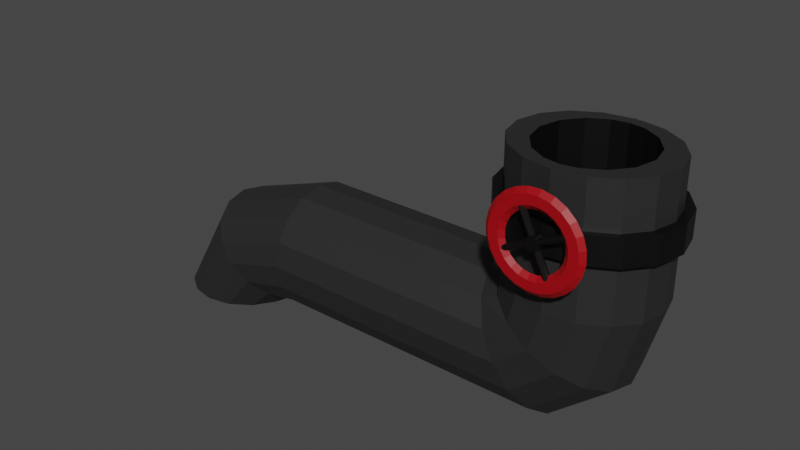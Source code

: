 # Source: pipe_curved.blend  (saved by Blender 2.80.75; exported with 4.5.12 LTS)
import bpy
from mathutils import Matrix  # noqa: F401  (used for matrix-valued properties, if any)

bpy.ops.wm.read_factory_settings(use_empty=True)
scene = bpy.context.scene
scene.name = 'Scene'

# ---- collections
col_collection = bpy.data.collections.new('Collection'); scene.collection.children.link(col_collection)

# ---- materials (node trees are filled in below, after node groups)
mat_material_001 = bpy.data.materials.new('Material.001')
mat_material_001.use_transparent_shadow = False
mat_material_002 = bpy.data.materials.new('Material.002')
mat_material_002.use_transparent_shadow = False
mat_material_003 = bpy.data.materials.new('Material.003')
mat_material_003.use_transparent_shadow = False
mat_material_004 = bpy.data.materials.new('Material.004')
mat_material_004.use_transparent_shadow = False
mat_material_005 = bpy.data.materials.new('Material.005')
mat_material_005.use_transparent_shadow = False
mat_material_006 = bpy.data.materials.new('Material.006')
mat_material_006.use_transparent_shadow = False

# ---- material node trees
mat_material_001.use_nodes = True; mat_material_001.node_tree.nodes.clear()
_N = mat_material_001.node_tree.nodes; _L = mat_material_001.node_tree.links
n0 = _N.new('ShaderNodeOutputMaterial'); n0.name = 'Material Output'; n0.location = (300, 300)
n1 = _N.new('ShaderNodeBsdfPrincipled'); n1.name = 'Principled BSDF'; n1.location = (10, 300)
n1.distribution = 'GGX'
n1.subsurface_method = 'BURLEY'
n1.inputs[0].default_value = (0.0331, 0.0331, 0.0331, 1.0)
n1.inputs[1].default_value = 0.3434
n1.inputs[3].default_value = 1.45
n1.inputs[27].default_value = (0.0, 0.0, 0.0, 1.0)
n1.inputs[28].default_value = 1.0
_L.new(n1.outputs[0], n0.inputs[0])
n0.is_active_output = True
mat_material_002.use_nodes = True; mat_material_002.node_tree.nodes.clear()
_N = mat_material_002.node_tree.nodes; _L = mat_material_002.node_tree.links
n0 = _N.new('ShaderNodeOutputMaterial'); n0.name = 'Material Output'; n0.location = (300, 300)
n1 = _N.new('ShaderNodeBsdfPrincipled'); n1.name = 'Principled BSDF'; n1.location = (10, 300)
n1.distribution = 'GGX'
n1.subsurface_method = 'BURLEY'
n1.inputs[0].default_value = (0.0, 0.0, 0.0, 1.0)
n1.inputs[3].default_value = 1.45
n1.inputs[27].default_value = (0.0, 0.0, 0.0, 1.0)
n1.inputs[28].default_value = 1.0
_L.new(n1.outputs[0], n0.inputs[0])
n0.is_active_output = True
mat_material_003.use_nodes = True; mat_material_003.node_tree.nodes.clear()
_N = mat_material_003.node_tree.nodes; _L = mat_material_003.node_tree.links
n0 = _N.new('ShaderNodeOutputMaterial'); n0.name = 'Material Output'; n0.location = (300, 300)
n1 = _N.new('ShaderNodeBsdfPrincipled'); n1.name = 'Principled BSDF'; n1.location = (10, 300)
n1.distribution = 'GGX'
n1.subsurface_method = 'BURLEY'
n1.inputs[0].default_value = (0.0, 0.0, 0.0, 1.0)
n1.inputs[3].default_value = 1.45
n1.inputs[27].default_value = (0.0, 0.0, 0.0, 1.0)
n1.inputs[28].default_value = 1.0
_L.new(n1.outputs[0], n0.inputs[0])
n0.is_active_output = True
mat_material_004.use_nodes = True; mat_material_004.node_tree.nodes.clear()
_N = mat_material_004.node_tree.nodes; _L = mat_material_004.node_tree.links
n0 = _N.new('ShaderNodeOutputMaterial'); n0.name = 'Material Output'; n0.location = (300, 300)
n1 = _N.new('ShaderNodeBsdfPrincipled'); n1.name = 'Principled BSDF'; n1.location = (10, 300)
n1.distribution = 'GGX'
n1.subsurface_method = 'BURLEY'
n1.inputs[0].default_value = (0.3672, 0.0, 0.004225, 1.0)
n1.inputs[3].default_value = 1.45
n1.inputs[27].default_value = (0.0, 0.0, 0.0, 1.0)
n1.inputs[28].default_value = 1.0
_L.new(n1.outputs[0], n0.inputs[0])
n0.is_active_output = True
mat_material_005.use_nodes = True; mat_material_005.node_tree.nodes.clear()
_N = mat_material_005.node_tree.nodes; _L = mat_material_005.node_tree.links
n0 = _N.new('ShaderNodeOutputMaterial'); n0.name = 'Material Output'; n0.location = (300, 300)
n1 = _N.new('ShaderNodeBsdfPrincipled'); n1.name = 'Principled BSDF'; n1.location = (10, 300)
n1.distribution = 'GGX'
n1.subsurface_method = 'BURLEY'
n1.inputs[0].default_value = (0.0, 0.0, 0.0, 1.0)
n1.inputs[3].default_value = 1.45
n1.inputs[27].default_value = (0.0, 0.0, 0.0, 1.0)
n1.inputs[28].default_value = 1.0
_L.new(n1.outputs[0], n0.inputs[0])
n0.is_active_output = True
mat_material_006.use_nodes = True; mat_material_006.node_tree.nodes.clear()
_N = mat_material_006.node_tree.nodes; _L = mat_material_006.node_tree.links
n0 = _N.new('ShaderNodeOutputMaterial'); n0.name = 'Material Output'; n0.location = (300, 300)
n1 = _N.new('ShaderNodeBsdfPrincipled'); n1.name = 'Principled BSDF'; n1.location = (10, 300)
n1.distribution = 'GGX'
n1.subsurface_method = 'BURLEY'
n1.inputs[0].default_value = (0.0, 0.0, 0.0, 1.0)
n1.inputs[3].default_value = 1.45
n1.inputs[27].default_value = (0.0, 0.0, 0.0, 1.0)
n1.inputs[28].default_value = 1.0
_L.new(n1.outputs[0], n0.inputs[0])
n0.is_active_output = True

# ---- world
world_world = bpy.data.worlds.new('World'); scene.world = world_world
world_world.use_nodes = True; world_world.node_tree.nodes.clear()
_N = world_world.node_tree.nodes; _L = world_world.node_tree.links
n0 = _N.new('ShaderNodeOutputWorld'); n0.name = 'World Output'; n0.location = (300, 300)
n1 = _N.new('ShaderNodeBackground'); n1.name = 'Background'; n1.location = (10, 300)
n1.inputs[0].default_value = (0.05088, 0.05088, 0.05088, 1.0)
_L.new(n1.outputs[0], n0.inputs[0])
n0.is_active_output = True
world_world.color = (0.05088, 0.05088, 0.05088)
world_world.use_sun_shadow = False
world_world.sun_shadow_jitter_overblur = 0.0

# ---- meshes
me_cylinder = bpy.data.meshes.new('Cylinder')
me_cylinder.from_pydata([(0.0, 1.0, 1.0), (0.3827, 0.9239, 1.0), (0.7071, 0.7071, 1.0), (0.9239, 0.3827, 1.0), (1.0, -4.371e-08, 1.0), (0.9239, -0.3827, 1.0), (0.7071, -0.7071, 1.0), (0.3827, -0.9239, 1.0), (1.51e-07, -1.0, 1.0), (-0.3827, -0.9239, 1.0), (-0.7071, -0.7071, 1.0), (-0.9239, -0.3827, 1.0), (-1.0, 1.192e-08, 1.0), (-0.9239, 0.3827, 1.0), (-0.7071, 0.7071, 1.0), (-0.3827, 0.9239, 1.0), (0.3826, 0.9239, 1.483), (2.375e-07, 1.0, 1.374), (0.707, 0.7071, 1.576), (0.9238, 0.3827, 1.638), (0.9999, -6.791e-08, 1.66), (0.9238, -0.3827, 1.638), (0.707, -0.7071, 1.576), (0.3826, -0.9239, 1.483), (4.475e-07, -1.0, 1.374), (-0.3826, -0.9239, 1.264), (-0.707, -0.7071, 1.171), (-0.9238, -0.3827, 1.109), (-0.9999, 3.613e-08, 1.087), (-0.9238, 0.3827, 1.109), (-0.707, 0.7071, 1.171), (-0.3826, 0.9239, 1.264), (-0.1761, 0.9239, 1.83), (-0.4043, 1.0, 1.641), (0.01731, 0.7071, 1.99), (0.1466, 0.3827, 2.097), (0.1919, -2.259e-07, 2.134), (0.1466, -0.3827, 2.097), (0.01731, -0.7071, 1.99), (-0.1761, -0.9239, 1.83), (-0.4043, -1.0, 1.641), (-0.6324, -0.9239, 1.453), (-0.8259, -0.7071, 1.293), (-0.9551, -0.3827, 1.186), (-1.0, -1.338e-08, 1.148), (-0.9551, 0.3827, 1.186), (-0.8259, 0.7071, 1.293), (-0.6324, 0.9239, 1.453), (-1.019, 0.9239, 1.945), (-1.028, 1.0, 1.724), (-1.011, 0.7071, 2.132), (-1.006, 0.3827, 2.257), (-1.004, -3.602e-07, 2.3), (-1.006, -0.3827, 2.257), (-1.011, -0.7071, 2.132), (-1.019, -0.9239, 1.945), (-1.028, -1.0, 1.724), (-1.037, -0.9239, 1.504), (-1.044, -0.7071, 1.317), (-1.049, -0.3827, 1.192), (-1.051, 6.195e-09, 1.148), (-1.049, 0.3827, 1.192), (-1.044, 0.7071, 1.317), (-1.037, 0.9239, 1.504), (-2.968, 0.7795, 1.846), (-2.967, 0.8218, 1.724), (-2.968, 0.6193, 1.984), (-2.968, 0.3422, 2.091), (-2.968, -4.351e-07, 2.13), (-2.968, -0.3422, 2.091), (-2.968, -0.6193, 1.984), (-2.968, -0.7795, 1.846), (-2.967, -0.8218, 1.724), (-2.967, -0.7795, 1.601), (-2.967, -0.6193, 1.463), (-2.967, -0.3422, 1.356), (-2.967, -8.959e-08, 1.317), (-2.967, 0.3422, 1.356), (-2.967, 0.6193, 1.463), (-2.967, 0.7795, 1.601), (-2.968, 0.9239, 1.944), (-2.967, 1.0, 1.724), (-2.968, 0.7071, 2.131), (-2.968, 0.3827, 2.256), (-2.968, -4.377e-07, 2.3), (-2.968, -0.3827, 2.256), (-2.968, -0.7071, 2.131), (-2.968, -0.9239, 1.944), (-2.967, -1.0, 1.724), (-2.967, -0.9239, 1.503), (-2.967, -0.7071, 1.316), (-2.967, -0.3827, 1.191), (-2.967, -6.48e-08, 1.147), (-2.967, 0.3827, 1.191), (-2.967, 0.7071, 1.316), (-2.967, 0.9239, 1.503), (-1.252, 0.7795, 1.846), (-1.252, 0.8218, 1.724), (-1.252, 0.6193, 1.985), (-1.252, 0.3422, 2.091), (-1.252, -1.619e-07, 2.13), (-1.252, -0.3422, 2.091), (-1.252, -0.6193, 1.985), (-1.252, -0.7795, 1.846), (-1.252, -0.8218, 1.724), (-1.252, -0.7795, 1.601), (-1.252, -0.6193, 1.463), (-1.252, -0.3422, 1.357), (-1.252, 1.836e-07, 1.317), (-1.252, 0.3422, 1.357), (-1.252, 0.6193, 1.463), (-1.252, 0.7795, 1.601), (0.04011, 0.9239, -1.268), (-0.1893, 0.7071, -1.383), (-0.3426, 0.3827, -1.459), (-0.3964, 5.128e-08, -1.486), (-0.3426, -0.3827, -1.459), (-0.1893, -0.7071, -1.383), (0.04011, -0.9239, -1.268), (0.3107, -1.0, -1.133), (0.5813, -0.9239, -0.9973), (0.8107, -0.7071, -0.8826), (0.964, -0.3827, -0.806), (1.018, -8.306e-08, -0.7791), (0.964, 0.3827, -0.806), (0.8107, 0.7071, -0.8826), (0.5813, 0.9239, -0.9973), (0.3107, 1.0, -1.133), (-2.28, 0.9239, 1.503), (-2.277, 1.0, 1.724), (-2.277, -1.0, 1.724), (-2.28, -0.9239, 1.503), (-2.274, 0.9239, 1.944), (-2.272, 0.7071, 2.131), (-2.283, -0.7071, 1.317), (-2.27, 0.3827, 2.256), (-2.285, -0.3827, 1.192), (-2.269, -4.101e-07, 2.3), (-2.285, -3.954e-08, 1.148), (-2.27, -0.3827, 2.256), (-2.285, 0.3827, 1.192), (-2.272, -0.7071, 2.131), (-2.283, 0.7071, 1.317), (-2.274, -0.9239, 1.944), (-1.917, 1.0, 1.724), (-1.921, -0.9239, 1.504), (-1.908, 0.7071, 2.131), (-1.925, -0.7071, 1.317), (-1.905, 0.3827, 2.256), (-1.928, -0.3827, 1.192), (-1.904, -3.957e-07, 2.3), (-1.929, -2.634e-08, 1.148), (-1.905, -0.3827, 2.256), (-1.928, 0.3827, 1.192), (-1.908, -0.7071, 2.131), (-1.925, 0.7071, 1.317), (-1.912, -0.9239, 1.944), (-1.921, 0.9239, 1.504), (-1.917, -1.0, 1.724), (-1.912, 0.9239, 1.944), (-1.899, 1.04, 1.476), (-2.303, 1.04, 1.476), (-1.894, -1.126, 1.724), (-2.3, -1.126, 1.724), (-1.889, 1.04, 1.972), (-2.297, 1.04, 1.972), (-2.3, 1.126, 1.724), (-2.297, -1.04, 1.972), (-2.306, 0.7961, 1.265), (-2.294, -0.7961, 2.182), (-2.308, 0.4308, 1.125), (-2.292, -0.4308, 2.323), (-2.309, -1.627e-08, 1.075), (-2.291, -4.335e-07, 2.372), (-2.308, -0.4308, 1.125), (-2.292, 0.4308, 2.323), (-2.306, -0.7961, 1.265), (-2.294, 0.7961, 2.182), (-2.303, -1.04, 1.476), (-1.894, 1.126, 1.724), (-1.899, -1.04, 1.476), (-1.884, 0.7961, 2.183), (-1.904, -0.7961, 1.265), (-1.881, 0.4308, 2.323), (-1.907, -0.4308, 1.125), (-1.88, -4.173e-07, 2.373), (-1.908, -1.412e-09, 1.075), (-1.881, -0.4308, 2.323), (-1.907, 0.4308, 1.125), (-1.884, -0.7961, 2.183), (-1.904, 0.7961, 1.265), (-1.889, -1.04, 1.972), (-2.051, -1.167, 1.67), (-2.051, -1.294, 1.67), (-2.134, -1.167, 1.668), (-2.134, -1.294, 1.668), (-2.196, -1.167, 1.695), (-2.196, -1.294, 1.695), (-2.2, -1.167, 1.737), (-2.2, -1.294, 1.737), (-2.145, -1.167, 1.768), (-2.145, -1.294, 1.768), (-2.061, -1.167, 1.77), (-2.061, -1.294, 1.77), (-1.999, -1.167, 1.742), (-1.999, -1.294, 1.742), (-1.995, -1.167, 1.701), (-1.995, -1.294, 1.701), (-2.735, -1.23, 1.567), (-2.671, -1.288, 1.582), (-2.544, -1.288, 1.613), (-2.48, -1.23, 1.628), (-2.544, -1.172, 1.613), (-2.671, -1.172, 1.582), (-2.635, -1.23, 1.49), (-2.581, -1.288, 1.513), (-2.474, -1.288, 1.559), (-2.42, -1.23, 1.581), (-2.474, -1.172, 1.559), (-2.581, -1.172, 1.513), (-2.498, -1.23, 1.428), (-2.458, -1.288, 1.457), (-2.378, -1.288, 1.515), (-2.338, -1.23, 1.544), (-2.378, -1.172, 1.515), (-2.458, -1.172, 1.457), (-2.334, -1.23, 1.386), (-2.31, -1.288, 1.42), (-2.263, -1.288, 1.486), (-2.239, -1.23, 1.519), (-2.263, -1.172, 1.486), (-2.31, -1.172, 1.42), (-2.154, -1.23, 1.367), (-2.148, -1.288, 1.402), (-2.137, -1.288, 1.473), (-2.131, -1.23, 1.508), (-2.137, -1.172, 1.473), (-2.148, -1.172, 1.402), (-1.97, -1.23, 1.372), (-1.982, -1.288, 1.407), (-2.008, -1.288, 1.476), (-2.021, -1.23, 1.511), (-2.008, -1.172, 1.476), (-1.982, -1.172, 1.407), (-1.794, -1.23, 1.4), (-1.825, -1.288, 1.432), (-1.885, -1.288, 1.496), (-1.916, -1.23, 1.528), (-1.885, -1.172, 1.496), (-1.825, -1.172, 1.432), (-1.64, -1.23, 1.45), (-1.686, -1.288, 1.477), (-1.777, -1.288, 1.531), (-1.823, -1.23, 1.558), (-1.777, -1.172, 1.531), (-1.686, -1.172, 1.477), (-1.516, -1.23, 1.519), (-1.575, -1.288, 1.539), (-1.691, -1.288, 1.579), (-1.749, -1.23, 1.599), (-1.691, -1.172, 1.579), (-1.575, -1.172, 1.539), (-1.433, -1.23, 1.601), (-1.499, -1.288, 1.613), (-1.632, -1.288, 1.636), (-1.699, -1.23, 1.648), (-1.632, -1.172, 1.636), (-1.499, -1.172, 1.613), (-1.394, -1.23, 1.691), (-1.465, -1.288, 1.694), (-1.605, -1.288, 1.699), (-1.676, -1.23, 1.702), (-1.605, -1.172, 1.699), (-1.465, -1.172, 1.694), (-1.404, -1.23, 1.783), (-1.473, -1.288, 1.777), (-1.612, -1.288, 1.764), (-1.681, -1.23, 1.757), (-1.612, -1.172, 1.764), (-1.473, -1.172, 1.777), (-1.46, -1.23, 1.871), (-1.524, -1.288, 1.855), (-1.652, -1.288, 1.825), (-1.715, -1.23, 1.81), (-1.652, -1.172, 1.825), (-1.524, -1.172, 1.855), (-1.561, -1.23, 1.948), (-1.614, -1.288, 1.925), (-1.722, -1.288, 1.879), (-1.776, -1.23, 1.856), (-1.722, -1.172, 1.879), (-1.614, -1.172, 1.925), (-1.698, -1.23, 2.01), (-1.738, -1.288, 1.981), (-1.818, -1.288, 1.922), (-1.858, -1.23, 1.893), (-1.818, -1.172, 1.922), (-1.738, -1.172, 1.981), (-1.862, -1.23, 2.051), (-1.885, -1.288, 2.018), (-1.932, -1.288, 1.952), (-1.956, -1.23, 1.918), (-1.932, -1.172, 1.952), (-1.885, -1.172, 2.018), (-2.042, -1.23, 2.071), (-2.047, -1.288, 2.035), (-2.059, -1.288, 1.965), (-2.064, -1.23, 1.93), (-2.059, -1.172, 1.965), (-2.047, -1.172, 2.035), (-2.226, -1.23, 2.066), (-2.213, -1.288, 2.031), (-2.187, -1.288, 1.962), (-2.175, -1.23, 1.927), (-2.187, -1.172, 1.962), (-2.213, -1.172, 2.031), (-2.401, -1.23, 2.038), (-2.371, -1.288, 2.006), (-2.31, -1.288, 1.942), (-2.28, -1.23, 1.91), (-2.31, -1.172, 1.942), (-2.371, -1.172, 2.006), (-2.556, -1.23, 1.987), (-2.51, -1.288, 1.961), (-2.418, -1.288, 1.907), (-2.373, -1.23, 1.88), (-2.418, -1.172, 1.907), (-2.51, -1.172, 1.961), (-2.679, -1.23, 1.919), (-2.621, -1.288, 1.899), (-2.505, -1.288, 1.859), (-2.447, -1.23, 1.839), (-2.505, -1.172, 1.859), (-2.621, -1.172, 1.899), (-2.763, -1.23, 1.837), (-2.696, -1.288, 1.825), (-2.563, -1.288, 1.802), (-2.497, -1.23, 1.79), (-2.563, -1.172, 1.802), (-2.696, -1.172, 1.825), (-2.801, -1.23, 1.747), (-2.731, -1.288, 1.744), (-2.59, -1.288, 1.738), (-2.52, -1.23, 1.736), (-2.59, -1.172, 1.738), (-2.731, -1.172, 1.744), (-2.792, -1.23, 1.655), (-2.722, -1.288, 1.661), (-2.584, -1.288, 1.674), (-2.514, -1.23, 1.68), (-2.584, -1.172, 1.674), (-2.722, -1.172, 1.661), (-1.658, -1.182, 1.824), (-2.537, -1.182, 1.614), (-1.673, -1.196, 1.839), (-2.552, -1.196, 1.63), (-1.679, -1.23, 1.845), (-2.558, -1.23, 1.636), (-1.673, -1.265, 1.839), (-2.552, -1.265, 1.63), (-1.658, -1.279, 1.824), (-2.537, -1.279, 1.614), (-1.644, -1.265, 1.808), (-2.522, -1.265, 1.599), (-1.637, -1.23, 1.802), (-2.516, -1.23, 1.592), (-1.644, -1.196, 1.808), (-2.522, -1.196, 1.599), (-2.307, -1.182, 1.939), (-1.889, -1.182, 1.499), (-2.338, -1.196, 1.931), (-1.919, -1.196, 1.492), (-2.351, -1.23, 1.928), (-1.932, -1.23, 1.489), (-2.338, -1.265, 1.931), (-1.919, -1.265, 1.492), (-2.307, -1.279, 1.939), (-1.889, -1.279, 1.499), (-2.276, -1.265, 1.946), (-1.858, -1.265, 1.507), (-2.263, -1.23, 1.949), (-1.845, -1.23, 1.51), (-2.276, -1.196, 1.946), (-1.858, -1.196, 1.507), (3.163e-08, 1.0, -0.6095), (0.3827, 0.9239, -0.6095), (0.7071, 0.7071, -0.6095), (0.9239, 0.3827, -0.6095), (1.0, -4.371e-08, -0.6095), (0.9239, -0.3827, -0.6095), (0.7071, -0.7071, -0.6095), (0.3827, -0.9239, -0.6095), (1.826e-07, -1.0, -0.6095), (-0.3827, -0.9239, -0.6095), (-0.7071, -0.7071, -0.6095), (-0.9239, -0.3827, -0.6095), (-1.0, 1.192e-08, -0.6095), (-0.9239, 0.3827, -0.6095), (-0.7071, 0.7071, -0.6095), (-0.3827, 0.9239, -0.6095), (1.178, 1.0, -1.436), (1.177, 0.9239, -1.245), (1.176, 0.7071, -1.082), (1.175, 0.3827, -0.974), (1.175, -1.785e-07, -0.936), (1.175, -0.3827, -0.974), (1.176, -0.7071, -1.082), (1.177, -0.9239, -1.245), (1.178, -1.0, -1.436), (1.179, -0.9239, -1.627), (1.18, -0.7071, -1.79), (1.181, -0.3827, -1.898), (1.181, 1.467e-07, -1.936), (1.181, 0.3827, -1.898), (1.18, 0.7071, -1.79), (1.179, 0.9239, -1.627)], [], [(384, 0, 1, 385), (385, 1, 2, 386), (386, 2, 3, 387), (387, 3, 4, 388), (388, 4, 5, 389), (389, 5, 6, 390), (390, 6, 7, 391), (391, 7, 8, 392), (392, 8, 9, 393), (393, 9, 10, 394), (394, 10, 11, 395), (395, 11, 12, 396), (396, 12, 13, 397), (397, 13, 14, 398), (6, 5, 21, 22), (398, 14, 15, 399), (399, 15, 0, 384), (415, 112, 127, 400), (22, 21, 37, 38), (11, 10, 26, 27), (0, 15, 31, 17), (4, 3, 19, 20), (9, 8, 24, 25), (14, 13, 29, 30), (2, 1, 16, 18), (7, 6, 22, 23), (12, 11, 27, 28), (5, 4, 20, 21), (10, 9, 25, 26), (15, 14, 30, 31), (3, 2, 18, 19), (8, 7, 23, 24), (1, 0, 17, 16), (13, 12, 28, 29), (43, 42, 58, 59), (30, 29, 45, 46), (23, 22, 38, 39), (31, 30, 46, 47), (24, 23, 39, 40), (16, 17, 33, 32), (17, 31, 47, 33), (25, 24, 40, 41), (18, 16, 32, 34), (26, 25, 41, 42), (19, 18, 34, 35), (27, 26, 42, 43), (20, 19, 35, 36), (28, 27, 43, 44), (21, 20, 36, 37), (29, 28, 44, 45), (129, 128, 95, 81), (36, 35, 51, 52), (44, 43, 59, 60), (37, 36, 52, 53), (45, 44, 60, 61), (38, 37, 53, 54), (46, 45, 61, 62), (39, 38, 54, 55), (47, 46, 62, 63), (40, 39, 55, 56), (32, 33, 49, 48), (33, 47, 63, 49), (41, 40, 56, 57), (34, 32, 48, 50), (42, 41, 57, 58), (35, 34, 50, 51), (77, 76, 108, 109), (131, 130, 88, 89), (133, 132, 80, 82), (134, 131, 89, 90), (135, 133, 82, 83), (136, 134, 90, 91), (137, 135, 83, 84), (138, 136, 91, 92), (139, 137, 84, 85), (140, 138, 92, 93), (141, 139, 85, 86), (142, 140, 93, 94), (143, 141, 86, 87), (128, 142, 94, 95), (130, 143, 87, 88), (132, 129, 81, 80), (65, 64, 80, 81), (64, 66, 82, 80), (66, 67, 83, 82), (67, 68, 84, 83), (68, 69, 85, 84), (69, 70, 86, 85), (70, 71, 87, 86), (71, 72, 88, 87), (72, 73, 89, 88), (73, 74, 90, 89), (74, 75, 91, 90), (75, 76, 92, 91), (76, 77, 93, 92), (77, 78, 94, 93), (78, 79, 95, 94), (79, 65, 81, 95), (96, 97, 111, 110, 109, 108, 107, 106, 105, 104, 103, 102, 101, 100, 99, 98), (70, 69, 101, 102), (78, 77, 109, 110), (71, 70, 102, 103), (79, 78, 110, 111), (72, 71, 103, 104), (64, 65, 97, 96), (65, 79, 111, 97), (73, 72, 104, 105), (66, 64, 96, 98), (74, 73, 105, 106), (67, 66, 98, 99), (75, 74, 106, 107), (68, 67, 99, 100), (76, 75, 107, 108), (69, 68, 100, 101), (414, 113, 112, 415), (413, 114, 113, 414), (412, 115, 114, 413), (411, 116, 115, 412), (410, 117, 116, 411), (409, 118, 117, 410), (408, 119, 118, 409), (407, 120, 119, 408), (406, 121, 120, 407), (405, 122, 121, 406), (404, 123, 122, 405), (403, 124, 123, 404), (402, 125, 124, 403), (401, 126, 125, 402), (400, 127, 126, 401), (156, 154, 189, 191), (141, 143, 167, 169), (155, 153, 188, 190), (142, 128, 161, 168), (154, 152, 187, 189), (128, 129, 166, 161), (143, 130, 163, 167), (153, 151, 186, 188), (130, 131, 178, 163), (129, 132, 165, 166), (152, 150, 185, 187), (132, 133, 177, 165), (151, 149, 184, 186), (131, 134, 176, 178), (150, 148, 183, 185), (133, 135, 175, 177), (49, 63, 157, 144), (57, 56, 158, 145), (50, 48, 159, 146), (58, 57, 145, 147), (51, 50, 146, 148), (59, 58, 147, 149), (52, 51, 148, 150), (60, 59, 149, 151), (53, 52, 150, 152), (61, 60, 151, 153), (54, 53, 152, 154), (62, 61, 153, 155), (55, 54, 154, 156), (63, 62, 155, 157), (56, 55, 156, 158), (48, 49, 144, 159), (164, 179, 166, 165), (162, 191, 167, 163), (160, 190, 168, 161), (191, 189, 169, 167), (190, 188, 170, 168), (189, 187, 171, 169), (188, 186, 172, 170), (187, 185, 173, 171), (186, 184, 174, 172), (185, 183, 175, 173), (184, 182, 176, 174), (183, 181, 177, 175), (182, 180, 178, 176), (181, 164, 165, 177), (180, 162, 163, 178), (179, 160, 161, 166), (140, 142, 168, 170), (157, 155, 190, 160), (139, 141, 169, 171), (144, 157, 160, 179), (158, 156, 191, 162), (138, 140, 170, 172), (145, 158, 162, 180), (159, 144, 179, 164), (137, 139, 171, 173), (146, 159, 164, 181), (136, 138, 172, 174), (147, 145, 180, 182), (135, 137, 173, 175), (148, 146, 181, 183), (134, 136, 174, 176), (149, 147, 182, 184), (192, 193, 195, 194), (194, 195, 197, 196), (196, 197, 199, 198), (198, 199, 201, 200), (200, 201, 203, 202), (202, 203, 205, 204), (195, 193, 207, 205, 203, 201, 199, 197), (204, 205, 207, 206), (206, 207, 193, 192), (192, 194, 196, 198, 200, 202, 204, 206), (208, 214, 215, 209), (209, 215, 216, 210), (210, 216, 217, 211), (211, 217, 218, 212), (212, 218, 219, 213), (213, 219, 214, 208), (214, 220, 221, 215), (215, 221, 222, 216), (216, 222, 223, 217), (217, 223, 224, 218), (218, 224, 225, 219), (219, 225, 220, 214), (220, 226, 227, 221), (221, 227, 228, 222), (222, 228, 229, 223), (223, 229, 230, 224), (224, 230, 231, 225), (225, 231, 226, 220), (226, 232, 233, 227), (227, 233, 234, 228), (228, 234, 235, 229), (229, 235, 236, 230), (230, 236, 237, 231), (231, 237, 232, 226), (232, 238, 239, 233), (233, 239, 240, 234), (234, 240, 241, 235), (235, 241, 242, 236), (236, 242, 243, 237), (237, 243, 238, 232), (238, 244, 245, 239), (239, 245, 246, 240), (240, 246, 247, 241), (241, 247, 248, 242), (242, 248, 249, 243), (243, 249, 244, 238), (244, 250, 251, 245), (245, 251, 252, 246), (246, 252, 253, 247), (247, 253, 254, 248), (248, 254, 255, 249), (249, 255, 250, 244), (250, 256, 257, 251), (251, 257, 258, 252), (252, 258, 259, 253), (253, 259, 260, 254), (254, 260, 261, 255), (255, 261, 256, 250), (256, 262, 263, 257), (257, 263, 264, 258), (258, 264, 265, 259), (259, 265, 266, 260), (260, 266, 267, 261), (261, 267, 262, 256), (262, 268, 269, 263), (263, 269, 270, 264), (264, 270, 271, 265), (265, 271, 272, 266), (266, 272, 273, 267), (267, 273, 268, 262), (268, 274, 275, 269), (269, 275, 276, 270), (270, 276, 277, 271), (271, 277, 278, 272), (272, 278, 279, 273), (273, 279, 274, 268), (274, 280, 281, 275), (275, 281, 282, 276), (276, 282, 283, 277), (277, 283, 284, 278), (278, 284, 285, 279), (279, 285, 280, 274), (280, 286, 287, 281), (281, 287, 288, 282), (282, 288, 289, 283), (283, 289, 290, 284), (284, 290, 291, 285), (285, 291, 286, 280), (286, 292, 293, 287), (287, 293, 294, 288), (288, 294, 295, 289), (289, 295, 296, 290), (290, 296, 297, 291), (291, 297, 292, 286), (292, 298, 299, 293), (293, 299, 300, 294), (294, 300, 301, 295), (295, 301, 302, 296), (296, 302, 303, 297), (297, 303, 298, 292), (298, 304, 305, 299), (299, 305, 306, 300), (300, 306, 307, 301), (301, 307, 308, 302), (302, 308, 309, 303), (303, 309, 304, 298), (304, 310, 311, 305), (305, 311, 312, 306), (306, 312, 313, 307), (307, 313, 314, 308), (308, 314, 315, 309), (309, 315, 310, 304), (310, 316, 317, 311), (311, 317, 318, 312), (312, 318, 319, 313), (313, 319, 320, 314), (314, 320, 321, 315), (315, 321, 316, 310), (316, 322, 323, 317), (317, 323, 324, 318), (318, 324, 325, 319), (319, 325, 326, 320), (320, 326, 327, 321), (321, 327, 322, 316), (322, 328, 329, 323), (323, 329, 330, 324), (324, 330, 331, 325), (325, 331, 332, 326), (326, 332, 333, 327), (327, 333, 328, 322), (328, 334, 335, 329), (329, 335, 336, 330), (330, 336, 337, 331), (331, 337, 338, 332), (332, 338, 339, 333), (333, 339, 334, 328), (334, 340, 341, 335), (335, 341, 342, 336), (336, 342, 343, 337), (337, 343, 344, 338), (338, 344, 345, 339), (339, 345, 340, 334), (340, 346, 347, 341), (341, 347, 348, 342), (342, 348, 349, 343), (343, 349, 350, 344), (344, 350, 351, 345), (345, 351, 346, 340), (346, 208, 209, 347), (347, 209, 210, 348), (348, 210, 211, 349), (349, 211, 212, 350), (350, 212, 213, 351), (351, 213, 208, 346), (352, 353, 355, 354), (354, 355, 357, 356), (356, 357, 359, 358), (358, 359, 361, 360), (360, 361, 363, 362), (362, 363, 365, 364), (355, 353, 367, 365, 363, 361, 359, 357), (364, 365, 367, 366), (366, 367, 353, 352), (352, 354, 356, 358, 360, 362, 364, 366), (368, 369, 371, 370), (370, 371, 373, 372), (372, 373, 375, 374), (374, 375, 377, 376), (376, 377, 379, 378), (378, 379, 381, 380), (371, 369, 383, 381, 379, 377, 375, 373), (380, 381, 383, 382), (382, 383, 369, 368), (368, 370, 372, 374, 376, 378, 380, 382), (112, 399, 384, 127), (113, 398, 399, 112), (114, 397, 398, 113), (115, 396, 397, 114), (116, 395, 396, 115), (117, 394, 395, 116), (118, 393, 394, 117), (119, 392, 393, 118), (120, 391, 392, 119), (121, 390, 391, 120), (122, 389, 390, 121), (123, 388, 389, 122), (124, 387, 388, 123), (125, 386, 387, 124), (126, 385, 386, 125), (127, 384, 385, 126), (400, 401, 402, 403, 404, 405, 406, 407, 408, 409, 410, 411, 412, 413, 414, 415)])
me_cylinder.polygons.foreach_set('material_index', [0, 0, 0, 0, 0, 0, 0, 0, 0, 0, 0, 0, 0, 0, 0, 0, 0, 0, 0, 0, 0, 0, 0, 0, 0, 0, 0, 0, 0, 0, 0, 0, 0, 0, 0, 0, 0, 0, 0, 0, 0, 0, 0, 0, 0, 0, 0, 0, 0, 0, 0, 0, 0, 0, 0, 0, 0, 0, 0, 0, 0, 0, 0, 0, 0, 0, 1, 0, 0, 0, 0, 0, 0, 0, 0, 0, 0, 0, 0, 0, 0, 0, 0, 0, 0, 0, 0, 0, 0, 0, 0, 0, 0, 0, 0, 0, 0, 0, 1, 1, 1, 1, 1, 1, 1, 1, 1, 1, 1, 1, 1, 1, 1, 1, 0, 0, 0, 0, 0, 0, 0, 0, 0, 0, 0, 0, 0, 0, 0, 2, 2, 2, 2, 2, 2, 2, 2, 2, 2, 2, 2, 2, 2, 2, 2, 0, 0, 0, 0, 0, 0, 0, 0, 0, 0, 0, 0, 0, 0, 0, 0, 2, 2, 2, 2, 2, 2, 2, 2, 2, 2, 2, 2, 2, 2, 2, 2, 2, 2, 2, 2, 2, 2, 2, 2, 2, 2, 2, 2, 2, 2, 2, 2, 1, 1, 1, 1, 1, 1, 1, 1, 1, 1, 3, 3, 3, 3, 3, 3, 3, 3, 3, 3, 3, 3, 3, 3, 3, 3, 3, 3, 3, 3, 3, 3, 3, 3, 3, 3, 3, 3, 3, 3, 3, 3, 3, 3, 3, 3, 3, 3, 3, 3, 3, 3, 3, 3, 3, 3, 3, 3, 3, 3, 3, 3, 3, 3, 3, 3, 3, 3, 3, 3, 3, 3, 3, 3, 3, 3, 3, 3, 3, 3, 3, 3, 3, 3, 3, 3, 3, 3, 3, 3, 3, 3, 3, 3, 3, 3, 3, 3, 3, 3, 3, 3, 3, 3, 3, 3, 3, 3, 3, 3, 3, 3, 3, 3, 3, 3, 3, 3, 3, 3, 3, 3, 3, 3, 3, 3, 3, 3, 3, 3, 3, 3, 3, 3, 3, 3, 3, 3, 3, 3, 3, 3, 3, 3, 3, 3, 3, 3, 3, 3, 3, 3, 3, 3, 4, 4, 4, 4, 4, 4, 4, 4, 4, 4, 5, 5, 5, 5, 5, 5, 5, 5, 5, 5, 0, 0, 0, 0, 0, 0, 0, 0, 0, 0, 0, 0, 0, 0, 0, 0, 0])
_uv = me_cylinder.uv_layers.new(name='UVMap')
_uv.uv.foreach_set('vector', [1.0, 0.6881, 1.0, 1.0, 0.9375, 1.0, 0.9375, 0.6881, 0.9375, 0.6881, 0.9375, 1.0, 0.875, 1.0, 0.875, 0.6881, 0.875, 0.6881, 0.875, 1.0, 0.8125, 1.0, 0.8125, 0.6881, 0.8125, 0.6881, 0.8125, 1.0, 0.75, 1.0, 0.75, 0.6881, 0.75, 0.6881, 0.75, 1.0, 0.6875, 1.0, 0.6875, 0.6881, 0.6875, 0.6881, 0.6875, 1.0, 0.625, 1.0, 0.625, 0.6881, 0.625, 0.6881, 0.625, 1.0, 0.5625, 1.0, 0.5625, 0.6881, 0.5625, 0.6881, 0.5625, 1.0, 0.5, 1.0, 0.5, 0.6881, 0.5, 0.6881, 0.5, 1.0, 0.4375, 1.0, 0.4375, 0.6881, 0.4375, 0.6881, 0.4375, 1.0, 0.375, 1.0, 0.375, 0.6881, 0.375, 0.6881, 0.375, 1.0, 0.3125, 1.0, 0.3125, 0.6881, 0.3125, 0.6881, 0.3125, 1.0, 0.25, 1.0, 0.25, 0.6881, 0.25, 0.6881, 0.25, 1.0, 0.1875, 1.0, 0.1875, 0.6881, 0.1875, 0.6881, 0.1875, 1.0, 0.125, 1.0, 0.125, 0.6881, 0.625, 1.0, 0.6875, 1.0, 0.6875, 1.0, 0.625, 1.0, 0.125, 0.6881, 0.125, 1.0, 0.0625, 1.0, 0.0625, 0.6881, 0.0625, 0.6881, 0.0625, 1.0, 0.0, 1.0, 0.0, 0.6881, 0.0625, 0.6255, 0.0625, 0.6568, 0.0, 0.6568, 0.0, 0.6255, 0.625, 1.0, 0.6875, 1.0, 0.6875, 1.0, 0.625, 1.0, 0.3125, 1.0, 0.375, 1.0, 0.375, 1.0, 0.3125, 1.0, 0.0, 1.0, 0.0625, 1.0, 0.0625, 1.0, 0.0, 1.0, 0.75, 1.0, 0.8125, 1.0, 0.8125, 1.0, 0.75, 1.0, 0.4375, 1.0, 0.5, 1.0, 0.5, 1.0, 0.4375, 1.0, 0.125, 1.0, 0.1875, 1.0, 0.1875, 1.0, 0.125, 1.0, 0.875, 1.0, 0.9375, 1.0, 0.9375, 1.0, 0.875, 1.0, 0.5625, 1.0, 0.625, 1.0, 0.625, 1.0, 0.5625, 1.0, 0.25, 1.0, 0.3125, 1.0, 0.3125, 1.0, 0.25, 1.0, 0.6875, 1.0, 0.75, 1.0, 0.75, 1.0, 0.6875, 1.0, 0.375, 1.0, 0.4375, 1.0, 0.4375, 1.0, 0.375, 1.0, 0.0625, 1.0, 0.125, 1.0, 0.125, 1.0, 0.0625, 1.0, 0.8125, 1.0, 0.875, 1.0, 0.875, 1.0, 0.8125, 1.0, 0.5, 1.0, 0.5625, 1.0, 0.5625, 1.0, 0.5, 1.0, 0.9375, 1.0, 1.0, 1.0, 1.0, 1.0, 0.9375, 1.0, 0.1875, 1.0, 0.25, 1.0, 0.25, 1.0, 0.1875, 1.0, 0.3125, 1.0, 0.375, 1.0, 0.375, 1.0, 0.3125, 1.0, 0.125, 1.0, 0.1875, 1.0, 0.1875, 1.0, 0.125, 1.0, 0.5625, 1.0, 0.625, 1.0, 0.625, 1.0, 0.5625, 1.0, 0.0625, 1.0, 0.125, 1.0, 0.125, 1.0, 0.0625, 1.0, 0.5, 1.0, 0.5625, 1.0, 0.5625, 1.0, 0.5, 1.0, 0.9375, 1.0, 1.0, 1.0, 1.0, 1.0, 0.9375, 1.0, 0.0, 1.0, 0.0625, 1.0, 0.0625, 1.0, 0.0, 1.0, 0.4375, 1.0, 0.5, 1.0, 0.5, 1.0, 0.4375, 1.0, 0.875, 1.0, 0.9375, 1.0, 0.9375, 1.0, 0.875, 1.0, 0.375, 1.0, 0.4375, 1.0, 0.4375, 1.0, 0.375, 1.0, 0.8125, 1.0, 0.875, 1.0, 0.875, 1.0, 0.8125, 1.0, 0.3125, 1.0, 0.375, 1.0, 0.375, 1.0, 0.3125, 1.0, 0.75, 1.0, 0.8125, 1.0, 0.8125, 1.0, 0.75, 1.0, 0.25, 1.0, 0.3125, 1.0, 0.3125, 1.0, 0.25, 1.0, 0.6875, 1.0, 0.75, 1.0, 0.75, 1.0, 0.6875, 1.0, 0.1875, 1.0, 0.25, 1.0, 0.25, 1.0, 0.1875, 1.0, 0.0, 1.0, 0.0625, 1.0, 0.0625, 1.0, 0.0, 1.0, 0.75, 1.0, 0.8125, 1.0, 0.8125, 1.0, 0.75, 1.0, 0.25, 1.0, 0.3125, 1.0, 0.3125, 1.0, 0.25, 1.0, 0.6875, 1.0, 0.75, 1.0, 0.75, 1.0, 0.6875, 1.0, 0.1875, 1.0, 0.25, 1.0, 0.25, 1.0, 0.1875, 1.0, 0.625, 1.0, 0.6875, 1.0, 0.6875, 1.0, 0.625, 1.0, 0.125, 1.0, 0.1875, 1.0, 0.1875, 1.0, 0.125, 1.0, 0.5625, 1.0, 0.625, 1.0, 0.625, 1.0, 0.5625, 1.0, 0.0625, 1.0, 0.125, 1.0, 0.125, 1.0, 0.0625, 1.0, 0.5, 1.0, 0.5625, 1.0, 0.5625, 1.0, 0.5, 1.0, 0.9375, 1.0, 1.0, 1.0, 1.0, 1.0, 0.9375, 1.0, 0.0, 1.0, 0.0625, 1.0, 0.0625, 1.0, 0.0, 1.0, 0.4375, 1.0, 0.5, 1.0, 0.5, 1.0, 0.4375, 1.0, 0.875, 1.0, 0.9375, 1.0, 0.9375, 1.0, 0.875, 1.0, 0.375, 1.0, 0.4375, 1.0, 0.4375, 1.0, 0.375, 1.0, 0.8125, 1.0, 0.875, 1.0, 0.875, 1.0, 0.8125, 1.0, 0.09696, 0.3321, 0.08063, 0.25, 0.08063, 0.25, 0.09696, 0.3321, 0.4375, 1.0, 0.5, 1.0, 0.5, 1.0, 0.4375, 1.0, 0.875, 1.0, 0.9375, 1.0, 0.9375, 1.0, 0.875, 1.0, 0.375, 1.0, 0.4375, 1.0, 0.4375, 1.0, 0.375, 1.0, 0.8125, 1.0, 0.875, 1.0, 0.875, 1.0, 0.8125, 1.0, 0.3125, 1.0, 0.375, 1.0, 0.375, 1.0, 0.3125, 1.0, 0.75, 1.0, 0.8125, 1.0, 0.8125, 1.0, 0.75, 1.0, 0.25, 1.0, 0.3125, 1.0, 0.3125, 1.0, 0.25, 1.0, 0.6875, 1.0, 0.75, 1.0, 0.75, 1.0, 0.6875, 1.0, 0.1875, 1.0, 0.25, 1.0, 0.25, 1.0, 0.1875, 1.0, 0.625, 1.0, 0.6875, 1.0, 0.6875, 1.0, 0.625, 1.0, 0.125, 1.0, 0.1875, 1.0, 0.1875, 1.0, 0.125, 1.0, 0.5625, 1.0, 0.625, 1.0, 0.625, 1.0, 0.5625, 1.0, 0.0625, 1.0, 0.125, 1.0, 0.125, 1.0, 0.0625, 1.0, 0.5, 1.0, 0.5625, 1.0, 0.5625, 1.0, 0.5, 1.0, 0.9375, 1.0, 1.0, 1.0, 1.0, 1.0, 0.9375, 1.0, 0.25, 0.4472, 0.3011, 0.4371, 0.3418, 0.4717, 0.25, 0.49, 0.3011, 0.4371, 0.3586, 0.3986, 0.4197, 0.4197, 0.3418, 0.4717, 0.3586, 0.3986, 0.403, 0.3321, 0.4717, 0.3418, 0.4197, 0.4197, 0.403, 0.3321, 0.4194, 0.25, 0.49, 0.25, 0.4717, 0.3418, 0.4194, 0.25, 0.403, 0.1679, 0.4717, 0.1582, 0.49, 0.25, 0.403, 0.1679, 0.3586, 0.1014, 0.4197, 0.08029, 0.4717, 0.1582, 0.3586, 0.1014, 0.3011, 0.06292, 0.3418, 0.02827, 0.4197, 0.08029, 0.3011, 0.06292, 0.25, 0.05277, 0.25, 0.01, 0.3418, 0.02827, 0.25, 0.05277, 0.1989, 0.06292, 0.1582, 0.02827, 0.25, 0.01, 0.1989, 0.06292, 0.1414, 0.1014, 0.08029, 0.08029, 0.1582, 0.02827, 0.1414, 0.1014, 0.09696, 0.1679, 0.02827, 0.1582, 0.08029, 0.08029, 0.09696, 0.1679, 0.08063, 0.25, 0.01, 0.25, 0.02827, 0.1582, 0.08063, 0.25, 0.09696, 0.3321, 0.02827, 0.3418, 0.01, 0.25, 0.09696, 0.3321, 0.1414, 0.3986, 0.08029, 0.4197, 0.02827, 0.3418, 0.1414, 0.3986, 0.1989, 0.4371, 0.1582, 0.4717, 0.08029, 0.4197, 0.1989, 0.4371, 0.25, 0.4472, 0.25, 0.49, 0.1582, 0.4717, 0.3011, 0.4371, 0.25, 0.4472, 0.1989, 0.4371, 0.1414, 0.3986, 0.09696, 0.3321, 0.08063, 0.25, 0.09696, 0.1679, 0.1414, 0.1014, 0.1989, 0.06292, 0.25, 0.05277, 0.3011, 0.06292, 0.3586, 0.1014, 0.403, 0.1679, 0.4194, 0.25, 0.403, 0.3321, 0.3586, 0.3986, 0.3586, 0.1014, 0.403, 0.1679, 0.403, 0.1679, 0.3586, 0.1014, 0.1414, 0.3986, 0.09696, 0.3321, 0.09696, 0.3321, 0.1414, 0.3986, 0.3011, 0.06292, 0.3586, 0.1014, 0.3586, 0.1014, 0.3011, 0.06292, 0.1989, 0.4371, 0.1414, 0.3986, 0.1414, 0.3986, 0.1989, 0.4371, 0.25, 0.05277, 0.3011, 0.06292, 0.3011, 0.06292, 0.25, 0.05277, 0.3011, 0.4371, 0.25, 0.4472, 0.25, 0.4472, 0.3011, 0.4371, 0.25, 0.4472, 0.1989, 0.4371, 0.1989, 0.4371, 0.25, 0.4472, 0.1989, 0.06292, 0.25, 0.05277, 0.25, 0.05277, 0.1989, 0.06292, 0.3586, 0.3986, 0.3011, 0.4371, 0.3011, 0.4371, 0.3586, 0.3986, 0.1414, 0.1014, 0.1989, 0.06292, 0.1989, 0.06292, 0.1414, 0.1014, 0.403, 0.3321, 0.3586, 0.3986, 0.3586, 0.3986, 0.403, 0.3321, 0.09696, 0.1679, 0.1414, 0.1014, 0.1414, 0.1014, 0.09696, 0.1679, 0.4194, 0.25, 0.403, 0.3321, 0.403, 0.3321, 0.4194, 0.25, 0.08063, 0.25, 0.09696, 0.1679, 0.09696, 0.1679, 0.08063, 0.25, 0.403, 0.1679, 0.4194, 0.25, 0.4194, 0.25, 0.403, 0.1679, 0.125, 0.6255, 0.125, 0.6568, 0.0625, 0.6568, 0.0625, 0.6255, 0.1875, 0.6255, 0.1875, 0.6568, 0.125, 0.6568, 0.125, 0.6255, 0.25, 0.6255, 0.25, 0.6568, 0.1875, 0.6568, 0.1875, 0.6255, 0.3125, 0.6255, 0.3125, 0.6568, 0.25, 0.6568, 0.25, 0.6255, 0.375, 0.6255, 0.375, 0.6568, 0.3125, 0.6568, 0.3125, 0.6255, 0.4375, 0.6255, 0.4375, 0.6568, 0.375, 0.6568, 0.375, 0.6255, 0.5, 0.6255, 0.5, 0.6568, 0.4375, 0.6568, 0.4375, 0.6255, 0.5625, 0.6255, 0.5625, 0.6568, 0.5, 0.6568, 0.5, 0.6255, 0.625, 0.6255, 0.625, 0.6568, 0.5625, 0.6568, 0.5625, 0.6255, 0.6875, 0.6255, 0.6875, 0.6568, 0.625, 0.6568, 0.625, 0.6255, 0.75, 0.6255, 0.75, 0.6568, 0.6875, 0.6568, 0.6875, 0.6255, 0.8125, 0.6255, 0.8125, 0.6568, 0.75, 0.6568, 0.75, 0.6255, 0.875, 0.6255, 0.875, 0.6568, 0.8125, 0.6568, 0.8125, 0.6255, 0.9375, 0.6255, 0.9375, 0.6568, 0.875, 0.6568, 0.875, 0.6255, 1.0, 0.6255, 1.0, 0.6568, 0.9375, 0.6568, 0.9375, 0.6255, 0.5625, 1.0, 0.625, 1.0, 0.625, 1.0, 0.5625, 1.0, 0.625, 1.0, 0.5625, 1.0, 0.5625, 1.0, 0.625, 1.0, 0.125, 1.0, 0.1875, 1.0, 0.1875, 1.0, 0.125, 1.0, 0.125, 1.0, 0.0625, 1.0, 0.0625, 1.0, 0.125, 1.0, 0.625, 1.0, 0.6875, 1.0, 0.6875, 1.0, 0.625, 1.0, 0.0625, 1.0, 0.0, 1.0, 0.0, 1.0, 0.0625, 1.0, 0.5625, 1.0, 0.5, 1.0, 0.5, 1.0, 0.5625, 1.0, 0.1875, 1.0, 0.25, 1.0, 0.25, 1.0, 0.1875, 1.0, 0.5, 1.0, 0.4375, 1.0, 0.4375, 1.0, 0.5, 1.0, 1.0, 1.0, 0.9375, 1.0, 0.9375, 1.0, 1.0, 1.0, 0.6875, 1.0, 0.75, 1.0, 0.75, 1.0, 0.6875, 1.0, 0.9375, 1.0, 0.875, 1.0, 0.875, 1.0, 0.9375, 1.0, 0.25, 1.0, 0.3125, 1.0, 0.3125, 1.0, 0.25, 1.0, 0.4375, 1.0, 0.375, 1.0, 0.375, 1.0, 0.4375, 1.0, 0.75, 1.0, 0.8125, 1.0, 0.8125, 1.0, 0.75, 1.0, 0.875, 1.0, 0.8125, 1.0, 0.8125, 1.0, 0.875, 1.0, 0.0, 1.0, 0.0625, 1.0, 0.0625, 1.0, 0.0, 1.0, 0.4375, 1.0, 0.5, 1.0, 0.5, 1.0, 0.4375, 1.0, 0.875, 1.0, 0.9375, 1.0, 0.9375, 1.0, 0.875, 1.0, 0.375, 1.0, 0.4375, 1.0, 0.4375, 1.0, 0.375, 1.0, 0.8125, 1.0, 0.875, 1.0, 0.875, 1.0, 0.8125, 1.0, 0.3125, 1.0, 0.375, 1.0, 0.375, 1.0, 0.3125, 1.0, 0.75, 1.0, 0.8125, 1.0, 0.8125, 1.0, 0.75, 1.0, 0.25, 1.0, 0.3125, 1.0, 0.3125, 1.0, 0.25, 1.0, 0.6875, 1.0, 0.75, 1.0, 0.75, 1.0, 0.6875, 1.0, 0.1875, 1.0, 0.25, 1.0, 0.25, 1.0, 0.1875, 1.0, 0.625, 1.0, 0.6875, 1.0, 0.6875, 1.0, 0.625, 1.0, 0.125, 1.0, 0.1875, 1.0, 0.1875, 1.0, 0.125, 1.0, 0.5625, 1.0, 0.625, 1.0, 0.625, 1.0, 0.5625, 1.0, 0.0625, 1.0, 0.125, 1.0, 0.125, 1.0, 0.0625, 1.0, 0.5, 1.0, 0.5625, 1.0, 0.5625, 1.0, 0.5, 1.0, 0.9375, 1.0, 1.0, 1.0, 1.0, 1.0, 0.9375, 1.0, 0.9375, 1.0, 1.0, 1.0, 1.0, 1.0, 0.9375, 1.0, 0.5, 1.0, 0.5625, 1.0, 0.5625, 1.0, 0.5, 1.0, 0.0625, 1.0, 0.125, 1.0, 0.125, 1.0, 0.0625, 1.0, 0.5625, 1.0, 0.625, 1.0, 0.625, 1.0, 0.5625, 1.0, 0.125, 1.0, 0.1875, 1.0, 0.1875, 1.0, 0.125, 1.0, 0.625, 1.0, 0.6875, 1.0, 0.6875, 1.0, 0.625, 1.0, 0.1875, 1.0, 0.25, 1.0, 0.25, 1.0, 0.1875, 1.0, 0.6875, 1.0, 0.75, 1.0, 0.75, 1.0, 0.6875, 1.0, 0.25, 1.0, 0.3125, 1.0, 0.3125, 1.0, 0.25, 1.0, 0.75, 1.0, 0.8125, 1.0, 0.8125, 1.0, 0.75, 1.0, 0.3125, 1.0, 0.375, 1.0, 0.375, 1.0, 0.3125, 1.0, 0.8125, 1.0, 0.875, 1.0, 0.875, 1.0, 0.8125, 1.0, 0.375, 1.0, 0.4375, 1.0, 0.4375, 1.0, 0.375, 1.0, 0.875, 1.0, 0.9375, 1.0, 0.9375, 1.0, 0.875, 1.0, 0.4375, 1.0, 0.5, 1.0, 0.5, 1.0, 0.4375, 1.0, 0.0, 1.0, 0.0625, 1.0, 0.0625, 1.0, 0.0, 1.0, 0.1875, 1.0, 0.125, 1.0, 0.125, 1.0, 0.1875, 1.0, 0.0625, 1.0, 0.125, 1.0, 0.125, 1.0, 0.0625, 1.0, 0.6875, 1.0, 0.625, 1.0, 0.625, 1.0, 0.6875, 1.0, 0.0, 1.0, 0.0625, 1.0, 0.0625, 1.0, 0.0, 1.0, 0.5, 1.0, 0.5625, 1.0, 0.5625, 1.0, 0.5, 1.0, 0.25, 1.0, 0.1875, 1.0, 0.1875, 1.0, 0.25, 1.0, 0.4375, 1.0, 0.5, 1.0, 0.5, 1.0, 0.4375, 1.0, 0.9375, 1.0, 1.0, 1.0, 1.0, 1.0, 0.9375, 1.0, 0.75, 1.0, 0.6875, 1.0, 0.6875, 1.0, 0.75, 1.0, 0.875, 1.0, 0.9375, 1.0, 0.9375, 1.0, 0.875, 1.0, 0.3125, 1.0, 0.25, 1.0, 0.25, 1.0, 0.3125, 1.0, 0.375, 1.0, 0.4375, 1.0, 0.4375, 1.0, 0.375, 1.0, 0.8125, 1.0, 0.75, 1.0, 0.75, 1.0, 0.8125, 1.0, 0.8125, 1.0, 0.875, 1.0, 0.875, 1.0, 0.8125, 1.0, 0.375, 1.0, 0.3125, 1.0, 0.3125, 1.0, 0.375, 1.0, 0.3125, 1.0, 0.375, 1.0, 0.375, 1.0, 0.3125, 1.0, 1.0, 0.5, 1.0, 1.0, 0.875, 1.0, 0.875, 0.5, 0.875, 0.5, 0.875, 1.0, 0.75, 1.0, 0.75, 0.5, 0.75, 0.5, 0.75, 1.0, 0.625, 1.0, 0.625, 0.5, 0.625, 0.5, 0.625, 1.0, 0.5, 1.0, 0.5, 0.5, 0.5, 0.5, 0.5, 1.0, 0.375, 1.0, 0.375, 0.5, 0.375, 0.5, 0.375, 1.0, 0.25, 1.0, 0.25, 0.5, 0.4197, 0.4197, 0.25, 0.49, 0.08029, 0.4197, 0.01, 0.25, 0.08029, 0.08029, 0.25, 0.01, 0.4197, 0.08029, 0.49, 0.25, 0.25, 0.5, 0.25, 1.0, 0.125, 1.0, 0.125, 0.5, 0.125, 0.5, 0.125, 1.0, 0.0, 1.0, 0.0, 0.5, 0.75, 0.49, 0.9197, 0.4197, 0.99, 0.25, 0.9197, 0.08029, 0.75, 0.01, 0.5803, 0.08029, 0.51, 0.25, 0.5803, 0.4197, 0.5, 0.5, 0.5417, 0.5, 0.5417, 0.6667, 0.5, 0.6667, 0.5, 0.6667, 0.5417, 0.6667, 0.5417, 0.8333, 0.5, 0.8333, 0.5, 0.8333, 0.5417, 0.8333, 0.5417, 1.0, 0.5, 1.0, 0.5, -1.11e-16, 0.5417, -1.11e-16, 0.5417, 0.1667, 0.5, 0.1667, 0.5, 0.1667, 0.5417, 0.1667, 0.5417, 0.3333, 0.5, 0.3333, 0.5, 0.3333, 0.5417, 0.3333, 0.5417, 0.5, 0.5, 0.5, 0.5417, 0.5, 0.5833, 0.5, 0.5833, 0.6667, 0.5417, 0.6667, 0.5417, 0.6667, 0.5833, 0.6667, 0.5833, 0.8333, 0.5417, 0.8333, 0.5417, 0.8333, 0.5833, 0.8333, 0.5833, 1.0, 0.5417, 1.0, 0.5417, -1.11e-16, 0.5833, -1.11e-16, 0.5833, 0.1667, 0.5417, 0.1667, 0.5417, 0.1667, 0.5833, 0.1667, 0.5833, 0.3333, 0.5417, 0.3333, 0.5417, 0.3333, 0.5833, 0.3333, 0.5833, 0.5, 0.5417, 0.5, 0.5833, 0.5, 0.625, 0.5, 0.625, 0.6667, 0.5833, 0.6667, 0.5833, 0.6667, 0.625, 0.6667, 0.625, 0.8333, 0.5833, 0.8333, 0.5833, 0.8333, 0.625, 0.8333, 0.625, 1.0, 0.5833, 1.0, 0.5833, -1.11e-16, 0.625, -1.11e-16, 0.625, 0.1667, 0.5833, 0.1667, 0.5833, 0.1667, 0.625, 0.1667, 0.625, 0.3333, 0.5833, 0.3333, 0.5833, 0.3333, 0.625, 0.3333, 0.625, 0.5, 0.5833, 0.5, 0.625, 0.5, 0.6667, 0.5, 0.6667, 0.6667, 0.625, 0.6667, 0.625, 0.6667, 0.6667, 0.6667, 0.6667, 0.8333, 0.625, 0.8333, 0.625, 0.8333, 0.6667, 0.8333, 0.6667, 1.0, 0.625, 1.0, 0.625, -1.11e-16, 0.6667, -1.11e-16, 0.6667, 0.1667, 0.625, 0.1667, 0.625, 0.1667, 0.6667, 0.1667, 0.6667, 0.3333, 0.625, 0.3333, 0.625, 0.3333, 0.6667, 0.3333, 0.6667, 0.5, 0.625, 0.5, 0.6667, 0.5, 0.7083, 0.5, 0.7083, 0.6667, 0.6667, 0.6667, 0.6667, 0.6667, 0.7083, 0.6667, 0.7083, 0.8333, 0.6667, 0.8333, 0.6667, 0.8333, 0.7083, 0.8333, 0.7083, 1.0, 0.6667, 1.0, 0.6667, -1.11e-16, 0.7083, -1.11e-16, 0.7083, 0.1667, 0.6667, 0.1667, 0.6667, 0.1667, 0.7083, 0.1667, 0.7083, 0.3333, 0.6667, 0.3333, 0.6667, 0.3333, 0.7083, 0.3333, 0.7083, 0.5, 0.6667, 0.5, 0.7083, 0.5, 0.75, 0.5, 0.75, 0.6667, 0.7083, 0.6667, 0.7083, 0.6667, 0.75, 0.6667, 0.75, 0.8333, 0.7083, 0.8333, 0.7083, 0.8333, 0.75, 0.8333, 0.75, 1.0, 0.7083, 1.0, 0.7083, -1.11e-16, 0.75, -1.11e-16, 0.75, 0.1667, 0.7083, 0.1667, 0.7083, 0.1667, 0.75, 0.1667, 0.75, 0.3333, 0.7083, 0.3333, 0.7083, 0.3333, 0.75, 0.3333, 0.75, 0.5, 0.7083, 0.5, 0.75, 0.5, 0.7917, 0.5, 0.7917, 0.6667, 0.75, 0.6667, 0.75, 0.6667, 0.7917, 0.6667, 0.7917, 0.8333, 0.75, 0.8333, 0.75, 0.8333, 0.7917, 0.8333, 0.7917, 1.0, 0.75, 1.0, 0.75, -1.11e-16, 0.7917, -1.11e-16, 0.7917, 0.1667, 0.75, 0.1667, 0.75, 0.1667, 0.7917, 0.1667, 0.7917, 0.3333, 0.75, 0.3333, 0.75, 0.3333, 0.7917, 0.3333, 0.7917, 0.5, 0.75, 0.5, 0.7917, 0.5, 0.8333, 0.5, 0.8333, 0.6667, 0.7917, 0.6667, 0.7917, 0.6667, 0.8333, 0.6667, 0.8333, 0.8333, 0.7917, 0.8333, 0.7917, 0.8333, 0.8333, 0.8333, 0.8333, 1.0, 0.7917, 1.0, 0.7917, -1.11e-16, 0.8333, -1.11e-16, 0.8333, 0.1667, 0.7917, 0.1667, 0.7917, 0.1667, 0.8333, 0.1667, 0.8333, 0.3333, 0.7917, 0.3333, 0.7917, 0.3333, 0.8333, 0.3333, 0.8333, 0.5, 0.7917, 0.5, 0.8333, 0.5, 0.875, 0.5, 0.875, 0.6667, 0.8333, 0.6667, 0.8333, 0.6667, 0.875, 0.6667, 0.875, 0.8333, 0.8333, 0.8333, 0.8333, 0.8333, 0.875, 0.8333, 0.875, 1.0, 0.8333, 1.0, 0.8333, -1.11e-16, 0.875, -1.11e-16, 0.875, 0.1667, 0.8333, 0.1667, 0.8333, 0.1667, 0.875, 0.1667, 0.875, 0.3333, 0.8333, 0.3333, 0.8333, 0.3333, 0.875, 0.3333, 0.875, 0.5, 0.8333, 0.5, 0.875, 0.5, 0.9167, 0.5, 0.9167, 0.6667, 0.875, 0.6667, 0.875, 0.6667, 0.9167, 0.6667, 0.9167, 0.8333, 0.875, 0.8333, 0.875, 0.8333, 0.9167, 0.8333, 0.9167, 1.0, 0.875, 1.0, 0.875, -1.11e-16, 0.9167, -1.11e-16, 0.9167, 0.1667, 0.875, 0.1667, 0.875, 0.1667, 0.9167, 0.1667, 0.9167, 0.3333, 0.875, 0.3333, 0.875, 0.3333, 0.9167, 0.3333, 0.9167, 0.5, 0.875, 0.5, 0.9167, 0.5, 0.9583, 0.5, 0.9583, 0.6667, 0.9167, 0.6667, 0.9167, 0.6667, 0.9583, 0.6667, 0.9583, 0.8333, 0.9167, 0.8333, 0.9167, 0.8333, 0.9583, 0.8333, 0.9583, 1.0, 0.9167, 1.0, 0.9167, -1.11e-16, 0.9583, -1.11e-16, 0.9583, 0.1667, 0.9167, 0.1667, 0.9167, 0.1667, 0.9583, 0.1667, 0.9583, 0.3333, 0.9167, 0.3333, 0.9167, 0.3333, 0.9583, 0.3333, 0.9583, 0.5, 0.9167, 0.5, 0.9583, 0.5, 1.0, 0.5, 1.0, 0.6667, 0.9583, 0.6667, 0.9583, 0.6667, 1.0, 0.6667, 1.0, 0.8333, 0.9583, 0.8333, 0.9583, 0.8333, 1.0, 0.8333, 1.0, 1.0, 0.9583, 1.0, 0.9583, -1.11e-16, 1.0, -1.11e-16, 1.0, 0.1667, 0.9583, 0.1667, 0.9583, 0.1667, 1.0, 0.1667, 1.0, 0.3333, 0.9583, 0.3333, 0.9583, 0.3333, 1.0, 0.3333, 1.0, 0.5, 0.9583, 0.5, -4.441e-16, 0.5, 0.04167, 0.5, 0.04167, 0.6667, -4.441e-16, 0.6667, -4.441e-16, 0.6667, 0.04167, 0.6667, 0.04167, 0.8333, -4.441e-16, 0.8333, -4.441e-16, 0.8333, 0.04167, 0.8333, 0.04167, 1.0, -4.441e-16, 1.0, -4.441e-16, -1.11e-16, 0.04167, -1.11e-16, 0.04167, 0.1667, -4.441e-16, 0.1667, -4.441e-16, 0.1667, 0.04167, 0.1667, 0.04167, 0.3333, -4.441e-16, 0.3333, -4.441e-16, 0.3333, 0.04167, 0.3333, 0.04167, 0.5, -4.441e-16, 0.5, 0.04167, 0.5, 0.08333, 0.5, 0.08333, 0.6667, 0.04167, 0.6667, 0.04167, 0.6667, 0.08333, 0.6667, 0.08333, 0.8333, 0.04167, 0.8333, 0.04167, 0.8333, 0.08333, 0.8333, 0.08333, 1.0, 0.04167, 1.0, 0.04167, -1.11e-16, 0.08333, -1.11e-16, 0.08333, 0.1667, 0.04167, 0.1667, 0.04167, 0.1667, 0.08333, 0.1667, 0.08333, 0.3333, 0.04167, 0.3333, 0.04167, 0.3333, 0.08333, 0.3333, 0.08333, 0.5, 0.04167, 0.5, 0.08333, 0.5, 0.125, 0.5, 0.125, 0.6667, 0.08333, 0.6667, 0.08333, 0.6667, 0.125, 0.6667, 0.125, 0.8333, 0.08333, 0.8333, 0.08333, 0.8333, 0.125, 0.8333, 0.125, 1.0, 0.08333, 1.0, 0.08333, -1.11e-16, 0.125, -1.11e-16, 0.125, 0.1667, 0.08333, 0.1667, 0.08333, 0.1667, 0.125, 0.1667, 0.125, 0.3333, 0.08333, 0.3333, 0.08333, 0.3333, 0.125, 0.3333, 0.125, 0.5, 0.08333, 0.5, 0.125, 0.5, 0.1667, 0.5, 0.1667, 0.6667, 0.125, 0.6667, 0.125, 0.6667, 0.1667, 0.6667, 0.1667, 0.8333, 0.125, 0.8333, 0.125, 0.8333, 0.1667, 0.8333, 0.1667, 1.0, 0.125, 1.0, 0.125, -1.11e-16, 0.1667, -1.11e-16, 0.1667, 0.1667, 0.125, 0.1667, 0.125, 0.1667, 0.1667, 0.1667, 0.1667, 0.3333, 0.125, 0.3333, 0.125, 0.3333, 0.1667, 0.3333, 0.1667, 0.5, 0.125, 0.5, 0.1667, 0.5, 0.2083, 0.5, 0.2083, 0.6667, 0.1667, 0.6667, 0.1667, 0.6667, 0.2083, 0.6667, 0.2083, 0.8333, 0.1667, 0.8333, 0.1667, 0.8333, 0.2083, 0.8333, 0.2083, 1.0, 0.1667, 1.0, 0.1667, -1.11e-16, 0.2083, -1.11e-16, 0.2083, 0.1667, 0.1667, 0.1667, 0.1667, 0.1667, 0.2083, 0.1667, 0.2083, 0.3333, 0.1667, 0.3333, 0.1667, 0.3333, 0.2083, 0.3333, 0.2083, 0.5, 0.1667, 0.5, 0.2083, 0.5, 0.25, 0.5, 0.25, 0.6667, 0.2083, 0.6667, 0.2083, 0.6667, 0.25, 0.6667, 0.25, 0.8333, 0.2083, 0.8333, 0.2083, 0.8333, 0.25, 0.8333, 0.25, 1.0, 0.2083, 1.0, 0.2083, -1.11e-16, 0.25, -1.11e-16, 0.25, 0.1667, 0.2083, 0.1667, 0.2083, 0.1667, 0.25, 0.1667, 0.25, 0.3333, 0.2083, 0.3333, 0.2083, 0.3333, 0.25, 0.3333, 0.25, 0.5, 0.2083, 0.5, 0.25, 0.5, 0.2917, 0.5, 0.2917, 0.6667, 0.25, 0.6667, 0.25, 0.6667, 0.2917, 0.6667, 0.2917, 0.8333, 0.25, 0.8333, 0.25, 0.8333, 0.2917, 0.8333, 0.2917, 1.0, 0.25, 1.0, 0.25, -1.11e-16, 0.2917, -1.11e-16, 0.2917, 0.1667, 0.25, 0.1667, 0.25, 0.1667, 0.2917, 0.1667, 0.2917, 0.3333, 0.25, 0.3333, 0.25, 0.3333, 0.2917, 0.3333, 0.2917, 0.5, 0.25, 0.5, 0.2917, 0.5, 0.3333, 0.5, 0.3333, 0.6667, 0.2917, 0.6667, 0.2917, 0.6667, 0.3333, 0.6667, 0.3333, 0.8333, 0.2917, 0.8333, 0.2917, 0.8333, 0.3333, 0.8333, 0.3333, 1.0, 0.2917, 1.0, 0.2917, -1.11e-16, 0.3333, -1.11e-16, 0.3333, 0.1667, 0.2917, 0.1667, 0.2917, 0.1667, 0.3333, 0.1667, 0.3333, 0.3333, 0.2917, 0.3333, 0.2917, 0.3333, 0.3333, 0.3333, 0.3333, 0.5, 0.2917, 0.5, 0.3333, 0.5, 0.375, 0.5, 0.375, 0.6667, 0.3333, 0.6667, 0.3333, 0.6667, 0.375, 0.6667, 0.375, 0.8333, 0.3333, 0.8333, 0.3333, 0.8333, 0.375, 0.8333, 0.375, 1.0, 0.3333, 1.0, 0.3333, -1.11e-16, 0.375, -1.11e-16, 0.375, 0.1667, 0.3333, 0.1667, 0.3333, 0.1667, 0.375, 0.1667, 0.375, 0.3333, 0.3333, 0.3333, 0.3333, 0.3333, 0.375, 0.3333, 0.375, 0.5, 0.3333, 0.5, 0.375, 0.5, 0.4167, 0.5, 0.4167, 0.6667, 0.375, 0.6667, 0.375, 0.6667, 0.4167, 0.6667, 0.4167, 0.8333, 0.375, 0.8333, 0.375, 0.8333, 0.4167, 0.8333, 0.4167, 1.0, 0.375, 1.0, 0.375, -1.11e-16, 0.4167, -1.11e-16, 0.4167, 0.1667, 0.375, 0.1667, 0.375, 0.1667, 0.4167, 0.1667, 0.4167, 0.3333, 0.375, 0.3333, 0.375, 0.3333, 0.4167, 0.3333, 0.4167, 0.5, 0.375, 0.5, 0.4167, 0.5, 0.4583, 0.5, 0.4583, 0.6667, 0.4167, 0.6667, 0.4167, 0.6667, 0.4583, 0.6667, 0.4583, 0.8333, 0.4167, 0.8333, 0.4167, 0.8333, 0.4583, 0.8333, 0.4583, 1.0, 0.4167, 1.0, 0.4167, -1.11e-16, 0.4583, -1.11e-16, 0.4583, 0.1667, 0.4167, 0.1667, 0.4167, 0.1667, 0.4583, 0.1667, 0.4583, 0.3333, 0.4167, 0.3333, 0.4167, 0.3333, 0.4583, 0.3333, 0.4583, 0.5, 0.4167, 0.5, 0.4583, 0.5, 0.5, 0.5, 0.5, 0.6667, 0.4583, 0.6667, 0.4583, 0.6667, 0.5, 0.6667, 0.5, 0.8333, 0.4583, 0.8333, 0.4583, 0.8333, 0.5, 0.8333, 0.5, 1.0, 0.4583, 1.0, 0.4583, -1.11e-16, 0.5, -1.11e-16, 0.5, 0.1667, 0.4583, 0.1667, 0.4583, 0.1667, 0.5, 0.1667, 0.5, 0.3333, 0.4583, 0.3333, 0.4583, 0.3333, 0.5, 0.3333, 0.5, 0.5, 0.4583, 0.5, 1.0, 0.5, 1.0, 1.0, 0.875, 1.0, 0.875, 0.5, 0.875, 0.5, 0.875, 1.0, 0.75, 1.0, 0.75, 0.5, 0.75, 0.5, 0.75, 1.0, 0.625, 1.0, 0.625, 0.5, 0.625, 0.5, 0.625, 1.0, 0.5, 1.0, 0.5, 0.5, 0.5, 0.5, 0.5, 1.0, 0.375, 1.0, 0.375, 0.5, 0.375, 0.5, 0.375, 1.0, 0.25, 1.0, 0.25, 0.5, 0.4197, 0.4197, 0.25, 0.49, 0.08029, 0.4197, 0.01, 0.25, 0.08029, 0.08029, 0.25, 0.01, 0.4197, 0.08029, 0.49, 0.25, 0.25, 0.5, 0.25, 1.0, 0.125, 1.0, 0.125, 0.5, 0.125, 0.5, 0.125, 1.0, 0.0, 1.0, 0.0, 0.5, 0.75, 0.49, 0.9197, 0.4197, 0.99, 0.25, 0.9197, 0.08029, 0.75, 0.01, 0.5803, 0.08029, 0.51, 0.25, 0.5803, 0.4197, 1.0, 0.5, 1.0, 1.0, 0.875, 1.0, 0.875, 0.5, 0.875, 0.5, 0.875, 1.0, 0.75, 1.0, 0.75, 0.5, 0.75, 0.5, 0.75, 1.0, 0.625, 1.0, 0.625, 0.5, 0.625, 0.5, 0.625, 1.0, 0.5, 1.0, 0.5, 0.5, 0.5, 0.5, 0.5, 1.0, 0.375, 1.0, 0.375, 0.5, 0.375, 0.5, 0.375, 1.0, 0.25, 1.0, 0.25, 0.5, 0.4197, 0.4197, 0.25, 0.49, 0.08029, 0.4197, 0.01, 0.25, 0.08029, 0.08029, 0.25, 0.01, 0.4197, 0.08029, 0.49, 0.25, 0.25, 0.5, 0.25, 1.0, 0.125, 1.0, 0.125, 0.5, 0.125, 0.5, 0.125, 1.0, 0.0, 1.0, 0.0, 0.5, 0.75, 0.49, 0.9197, 0.4197, 0.99, 0.25, 0.9197, 0.08029, 0.75, 0.01, 0.5803, 0.08029, 0.51, 0.25, 0.5803, 0.4197, 0.0625, 0.6568, 0.0625, 0.6881, 0.0, 0.6881, 0.0, 0.6568, 0.125, 0.6568, 0.125, 0.6881, 0.0625, 0.6881, 0.0625, 0.6568, 0.1875, 0.6568, 0.1875, 0.6881, 0.125, 0.6881, 0.125, 0.6568, 0.25, 0.6568, 0.25, 0.6881, 0.1875, 0.6881, 0.1875, 0.6568, 0.3125, 0.6568, 0.3125, 0.6881, 0.25, 0.6881, 0.25, 0.6568, 0.375, 0.6568, 0.375, 0.6881, 0.3125, 0.6881, 0.3125, 0.6568, 0.4375, 0.6568, 0.4375, 0.6881, 0.375, 0.6881, 0.375, 0.6568, 0.5, 0.6568, 0.5, 0.6881, 0.4375, 0.6881, 0.4375, 0.6568, 0.5625, 0.6568, 0.5625, 0.6881, 0.5, 0.6881, 0.5, 0.6568, 0.625, 0.6568, 0.625, 0.6881, 0.5625, 0.6881, 0.5625, 0.6568, 0.6875, 0.6568, 0.6875, 0.6881, 0.625, 0.6881, 0.625, 0.6568, 0.75, 0.6568, 0.75, 0.6881, 0.6875, 0.6881, 0.6875, 0.6568, 0.8125, 0.6568, 0.8125, 0.6881, 0.75, 0.6881, 0.75, 0.6568, 0.875, 0.6568, 0.875, 0.6881, 0.8125, 0.6881, 0.8125, 0.6568, 0.9375, 0.6568, 0.9375, 0.6881, 0.875, 0.6881, 0.875, 0.6568, 1.0, 0.6568, 1.0, 0.6881, 0.9375, 0.6881, 0.9375, 0.6568, 0.0, 0.6255, 0.9375, 0.6255, 0.875, 0.6255, 0.8125, 0.6255, 0.75, 0.6255, 0.6875, 0.6255, 0.625, 0.6255, 0.5625, 0.6255, 0.5, 0.6255, 0.4375, 0.6255, 0.375, 0.6255, 0.3125, 0.6255, 0.25, 0.6255, 0.1875, 0.6255, 0.125, 0.6255, 0.0625, 0.6255])
me_cylinder.materials.append(mat_material_001)
me_cylinder.materials.append(mat_material_002)
me_cylinder.materials.append(mat_material_003)
me_cylinder.materials.append(mat_material_004)
me_cylinder.materials.append(mat_material_005)
me_cylinder.materials.append(mat_material_006)
me_cylinder.use_remesh_preserve_volume = False
me_cylinder.use_remesh_preserve_attributes = False
me_cylinder.use_mirror_vertex_groups = False
me_cylinder.update()

# ---- objects
ob_pipe = bpy.data.objects.new('Pipe', me_cylinder)

# ---- transforms, parenting, visibility, modifiers, constraints
ob_pipe.location = (-0.5441, 0.0, 0.0)
ob_pipe.rotation_euler = (0.0, 1.571, 0.0)
ob_pipe.scale = (0.7636, 0.7636, 1.527)
ob_pipe.lineart.crease_threshold = 0.0

# ---- collection membership
col_collection.objects.link(ob_pipe)

# ---- scene / render settings (as saved in the file)
scene.frame_start = 1; scene.frame_end = 250; scene.frame_set(1)
scene.render.engine = 'BLENDER_EEVEE_NEXT'
scene.cycles.use_denoising = False
scene.cycles.samples = 128
scene.cycles.sampling_pattern = 'TABULATED_SOBOL'
scene.cycles.use_adaptive_sampling = False
scene.cycles.use_light_tree = False
scene.view_settings.view_transform = 'Filmic'
bpy.context.view_layer.update()

# ---- added for rendering (the .blend has no active camera and no usable light): camera, sun
cam_auto = bpy.data.cameras.new('AutoCamera')
cam_auto.lens = 50.0
cam_auto.sensor_width = 36.0
cam_auto.clip_end = 1000.0
ob_auto_camera = bpy.data.objects.new('AutoCamera', cam_auto)
scene.collection.objects.link(ob_auto_camera)
ob_auto_camera.location = (6.75938, -8.42819, 6.25828)
ob_auto_camera.rotation_euler = (1.09748, -7.21219e-08, 0.694738)
scene.camera = ob_auto_camera
light_auto_sun = bpy.data.lights.new('AutoSun', 'SUN')
light_auto_sun.energy = 3.0
light_auto_sun.angle = 0.0523599
ob_auto_sun = bpy.data.objects.new('AutoSun', light_auto_sun)
scene.collection.objects.link(ob_auto_sun)
ob_auto_sun.rotation_euler = (0.872665, 0.174533, 0.523599)
bpy.context.view_layer.update()
